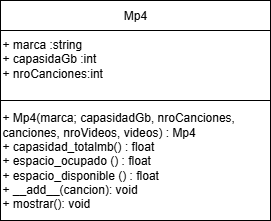

The diagram above was exported from draw.io. Its source (the exported page's mxGraphModel, read from the mxfile embedded in the PNG):
<mxGraphModel dx="1426" dy="743" grid="1" gridSize="10" guides="1" tooltips="1" connect="1" arrows="1" fold="1" page="1" pageScale="1" pageWidth="827" pageHeight="1169" math="0" shadow="0">
  <root>
    <mxCell id="0" />
    <mxCell id="1" parent="0" />
    <mxCell id="lYK_w8ebFUa_IwsflNIj-1" value="" style="edgeStyle=orthogonalEdgeStyle;rounded=0;orthogonalLoop=1;jettySize=auto;html=1;" edge="1" parent="1" source="lYK_w8ebFUa_IwsflNIj-2" target="lYK_w8ebFUa_IwsflNIj-4">
      <mxGeometry relative="1" as="geometry" />
    </mxCell>
    <mxCell id="lYK_w8ebFUa_IwsflNIj-2" value="Mp4" style="rounded=0;whiteSpace=wrap;html=1;" vertex="1" parent="1">
      <mxGeometry x="270" y="260" width="270" height="30" as="geometry" />
    </mxCell>
    <mxCell id="lYK_w8ebFUa_IwsflNIj-3" value="+ Mp4(marca; capasidadGb, nroCanciones, canciones, nroVideos, videos) : Mp4&lt;div&gt;+ capasidad_totalmb() : float&lt;/div&gt;&lt;div&gt;+ espacio_ocupado () : float&lt;/div&gt;&lt;div&gt;+ espacio_disponible () : float&lt;/div&gt;&lt;div&gt;+ __add__(cancion): void&lt;/div&gt;&lt;div&gt;+ mostrar(): void&lt;/div&gt;" style="rounded=0;whiteSpace=wrap;html=1;align=left;" vertex="1" parent="1">
      <mxGeometry x="270" y="360" width="270" height="120" as="geometry" />
    </mxCell>
    <mxCell id="lYK_w8ebFUa_IwsflNIj-4" value="&lt;div&gt;+ marca :string&lt;/div&gt;&lt;div&gt;&lt;div&gt;+ capasidaGb&amp;nbsp;:int&lt;/div&gt;&lt;div&gt;&lt;div&gt;+ nroCanciones:int&lt;/div&gt;&lt;div&gt;&lt;br&gt;&lt;/div&gt;&lt;/div&gt;&lt;/div&gt;" style="rounded=0;whiteSpace=wrap;html=1;align=left;" vertex="1" parent="1">
      <mxGeometry x="270" y="290" width="270" height="70" as="geometry" />
    </mxCell>
  </root>
</mxGraphModel>